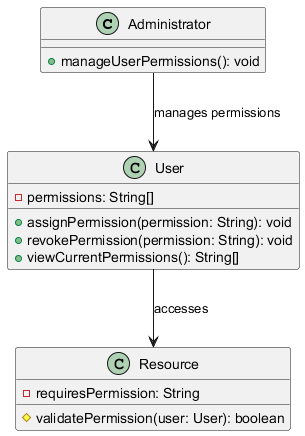

The diagram above was rendered by PlantUML. Its source (embedded in the PNG):
@startuml
class Administrator {
    + manageUserPermissions(): void
}

class User {
    - permissions: String[]
    + assignPermission(permission: String): void
    + revokePermission(permission: String): void
    + viewCurrentPermissions(): String[]
}

class Resource {
    - requiresPermission: String
    # validatePermission(user: User): boolean
}

Administrator --> User : manages permissions
User --> Resource : accesses
@enduml